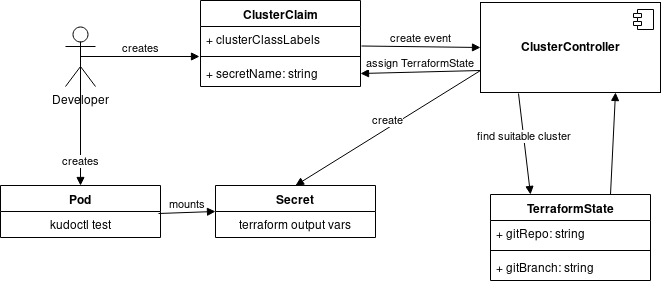

The diagram above was exported from draw.io. Its source (the exported page's mxGraphModel, read from the mxfile embedded in the PNG):
<mxGraphModel dx="2012" dy="1112" grid="1" gridSize="10" guides="1" tooltips="1" connect="1" arrows="1" fold="1" page="1" pageScale="1" pageWidth="850" pageHeight="1100" math="0" shadow="0">
  <root>
    <mxCell id="0" />
    <mxCell id="1" parent="0" />
    <mxCell id="CcMJTApIYFNZRT6TgTQf-1" value="Developer" style="shape=umlActor;verticalLabelPosition=bottom;labelBackgroundColor=#ffffff;verticalAlign=top;html=1;outlineConnect=0;" vertex="1" parent="1">
      <mxGeometry x="160" y="436" width="30" height="60" as="geometry" />
    </mxCell>
    <mxCell id="CcMJTApIYFNZRT6TgTQf-2" value="ClusterClaim" style="swimlane;fontStyle=1;align=center;verticalAlign=top;childLayout=stackLayout;horizontal=1;startSize=26;horizontalStack=0;resizeParent=1;resizeParentMax=0;resizeLast=0;collapsible=1;marginBottom=0;" vertex="1" parent="1">
      <mxGeometry x="295" y="410" width="160" height="86" as="geometry" />
    </mxCell>
    <mxCell id="CcMJTApIYFNZRT6TgTQf-3" value="+ clusterClassLabels" style="text;strokeColor=none;fillColor=none;align=left;verticalAlign=top;spacingLeft=4;spacingRight=4;overflow=hidden;rotatable=0;points=[[0,0.5],[1,0.5]];portConstraint=eastwest;" vertex="1" parent="CcMJTApIYFNZRT6TgTQf-2">
      <mxGeometry y="26" width="160" height="26" as="geometry" />
    </mxCell>
    <mxCell id="CcMJTApIYFNZRT6TgTQf-4" value="" style="line;strokeWidth=1;fillColor=none;align=left;verticalAlign=middle;spacingTop=-1;spacingLeft=3;spacingRight=3;rotatable=0;labelPosition=right;points=[];portConstraint=eastwest;" vertex="1" parent="CcMJTApIYFNZRT6TgTQf-2">
      <mxGeometry y="52" width="160" height="8" as="geometry" />
    </mxCell>
    <mxCell id="CcMJTApIYFNZRT6TgTQf-5" value="+ secretName: string" style="text;strokeColor=none;fillColor=none;align=left;verticalAlign=top;spacingLeft=4;spacingRight=4;overflow=hidden;rotatable=0;points=[[0,0.5],[1,0.5]];portConstraint=eastwest;" vertex="1" parent="CcMJTApIYFNZRT6TgTQf-2">
      <mxGeometry y="60" width="160" height="26" as="geometry" />
    </mxCell>
    <mxCell id="CcMJTApIYFNZRT6TgTQf-6" value="creates" style="html=1;verticalAlign=bottom;endArrow=block;entryX=-0.006;entryY=1.154;entryDx=0;entryDy=0;entryPerimeter=0;exitX=0.5;exitY=0.5;exitDx=0;exitDy=0;exitPerimeter=0;" edge="1" parent="1" source="CcMJTApIYFNZRT6TgTQf-1" target="CcMJTApIYFNZRT6TgTQf-3">
      <mxGeometry width="80" relative="1" as="geometry">
        <mxPoint x="165" y="400" as="sourcePoint" />
        <mxPoint x="185" y="550" as="targetPoint" />
      </mxGeometry>
    </mxCell>
    <mxCell id="CcMJTApIYFNZRT6TgTQf-7" value="&lt;b&gt;ClusterController&lt;/b&gt;" style="html=1;" vertex="1" parent="1">
      <mxGeometry x="575" y="412" width="180" height="90" as="geometry" />
    </mxCell>
    <mxCell id="CcMJTApIYFNZRT6TgTQf-8" value="" style="shape=component;jettyWidth=8;jettyHeight=4;" vertex="1" parent="CcMJTApIYFNZRT6TgTQf-7">
      <mxGeometry x="1" width="20" height="20" relative="1" as="geometry">
        <mxPoint x="-27" y="7" as="offset" />
      </mxGeometry>
    </mxCell>
    <mxCell id="CcMJTApIYFNZRT6TgTQf-9" value="create event" style="html=1;verticalAlign=bottom;endArrow=block;entryX=0;entryY=0.5;entryDx=0;entryDy=0;exitX=1.006;exitY=-0.077;exitDx=0;exitDy=0;exitPerimeter=0;" edge="1" parent="1" target="CcMJTApIYFNZRT6TgTQf-7">
      <mxGeometry width="80" relative="1" as="geometry">
        <mxPoint x="456" y="455.5" as="sourcePoint" />
        <mxPoint x="185" y="538" as="targetPoint" />
      </mxGeometry>
    </mxCell>
    <mxCell id="CcMJTApIYFNZRT6TgTQf-10" value="TerraformState" style="swimlane;fontStyle=1;align=center;verticalAlign=top;childLayout=stackLayout;horizontal=1;startSize=26;horizontalStack=0;resizeParent=1;resizeParentMax=0;resizeLast=0;collapsible=1;marginBottom=0;" vertex="1" parent="1">
      <mxGeometry x="585" y="604" width="160" height="86" as="geometry" />
    </mxCell>
    <mxCell id="CcMJTApIYFNZRT6TgTQf-11" value="+ gitRepo: string" style="text;strokeColor=none;fillColor=none;align=left;verticalAlign=top;spacingLeft=4;spacingRight=4;overflow=hidden;rotatable=0;points=[[0,0.5],[1,0.5]];portConstraint=eastwest;" vertex="1" parent="CcMJTApIYFNZRT6TgTQf-10">
      <mxGeometry y="26" width="160" height="26" as="geometry" />
    </mxCell>
    <mxCell id="CcMJTApIYFNZRT6TgTQf-12" value="" style="line;strokeWidth=1;fillColor=none;align=left;verticalAlign=middle;spacingTop=-1;spacingLeft=3;spacingRight=3;rotatable=0;labelPosition=right;points=[];portConstraint=eastwest;" vertex="1" parent="CcMJTApIYFNZRT6TgTQf-10">
      <mxGeometry y="52" width="160" height="8" as="geometry" />
    </mxCell>
    <mxCell id="CcMJTApIYFNZRT6TgTQf-13" value="+ gitBranch: string" style="text;strokeColor=none;fillColor=none;align=left;verticalAlign=top;spacingLeft=4;spacingRight=4;overflow=hidden;rotatable=0;points=[[0,0.5],[1,0.5]];portConstraint=eastwest;" vertex="1" parent="CcMJTApIYFNZRT6TgTQf-10">
      <mxGeometry y="60" width="160" height="26" as="geometry" />
    </mxCell>
    <mxCell id="CcMJTApIYFNZRT6TgTQf-14" value="find suitable cluster" style="html=1;verticalAlign=bottom;endArrow=block;exitX=0.211;exitY=1.011;exitDx=0;exitDy=0;entryX=0.25;entryY=0;entryDx=0;entryDy=0;exitPerimeter=0;" edge="1" parent="1" source="CcMJTApIYFNZRT6TgTQf-7" target="CcMJTApIYFNZRT6TgTQf-10">
      <mxGeometry width="80" relative="1" as="geometry">
        <mxPoint x="640" y="548" as="sourcePoint" />
        <mxPoint x="720" y="548" as="targetPoint" />
        <Array as="points" />
      </mxGeometry>
    </mxCell>
    <mxCell id="CcMJTApIYFNZRT6TgTQf-15" value="assign TerraformState" style="html=1;verticalAlign=bottom;endArrow=block;exitX=0;exitY=0.75;exitDx=0;exitDy=0;entryX=1;entryY=0.5;entryDx=0;entryDy=0;" edge="1" parent="1" source="CcMJTApIYFNZRT6TgTQf-7" target="CcMJTApIYFNZRT6TgTQf-5">
      <mxGeometry width="80" relative="1" as="geometry">
        <mxPoint x="460" y="523.5" as="sourcePoint" />
        <mxPoint x="540" y="523.5" as="targetPoint" />
      </mxGeometry>
    </mxCell>
    <mxCell id="CcMJTApIYFNZRT6TgTQf-16" value="create" style="html=1;verticalAlign=bottom;endArrow=block;exitX=0;exitY=0.75;exitDx=0;exitDy=0;entryX=0.5;entryY=0;entryDx=0;entryDy=0;" edge="1" parent="1" source="CcMJTApIYFNZRT6TgTQf-7" target="CcMJTApIYFNZRT6TgTQf-18">
      <mxGeometry width="80" relative="1" as="geometry">
        <mxPoint x="-620" y="718" as="sourcePoint" />
        <mxPoint x="390" y="588" as="targetPoint" />
      </mxGeometry>
    </mxCell>
    <mxCell id="CcMJTApIYFNZRT6TgTQf-17" value="" style="html=1;verticalAlign=bottom;endArrow=block;entryX=0.75;entryY=1;entryDx=0;entryDy=0;exitX=0.75;exitY=0;exitDx=0;exitDy=0;" edge="1" parent="1" source="CcMJTApIYFNZRT6TgTQf-10" target="CcMJTApIYFNZRT6TgTQf-7">
      <mxGeometry width="80" relative="1" as="geometry">
        <mxPoint x="-620" y="718" as="sourcePoint" />
        <mxPoint x="-540" y="718" as="targetPoint" />
      </mxGeometry>
    </mxCell>
    <mxCell id="CcMJTApIYFNZRT6TgTQf-18" value="Secret" style="swimlane;fontStyle=1;align=center;verticalAlign=top;childLayout=stackLayout;horizontal=1;startSize=26;horizontalStack=0;resizeParent=1;resizeParentMax=0;resizeLast=0;collapsible=1;marginBottom=0;" vertex="1" parent="1">
      <mxGeometry x="310" y="595" width="160" height="52" as="geometry" />
    </mxCell>
    <mxCell id="CcMJTApIYFNZRT6TgTQf-19" value="terraform output vars" style="text;strokeColor=none;fillColor=none;align=center;verticalAlign=top;spacingLeft=4;spacingRight=4;overflow=hidden;rotatable=0;points=[[0,0.5],[1,0.5]];portConstraint=eastwest;" vertex="1" parent="CcMJTApIYFNZRT6TgTQf-18">
      <mxGeometry y="26" width="160" height="26" as="geometry" />
    </mxCell>
    <mxCell id="CcMJTApIYFNZRT6TgTQf-20" value="Pod" style="swimlane;fontStyle=1;align=center;verticalAlign=top;childLayout=stackLayout;horizontal=1;startSize=26;horizontalStack=0;resizeParent=1;resizeParentMax=0;resizeLast=0;collapsible=1;marginBottom=0;" vertex="1" parent="1">
      <mxGeometry x="95" y="595" width="160" height="52" as="geometry" />
    </mxCell>
    <mxCell id="CcMJTApIYFNZRT6TgTQf-21" value="kudoctl test" style="text;strokeColor=none;fillColor=none;align=center;verticalAlign=top;spacingLeft=4;spacingRight=4;overflow=hidden;rotatable=0;points=[[0,0.5],[1,0.5]];portConstraint=eastwest;" vertex="1" parent="CcMJTApIYFNZRT6TgTQf-20">
      <mxGeometry y="26" width="160" height="26" as="geometry" />
    </mxCell>
    <mxCell id="CcMJTApIYFNZRT6TgTQf-22" value="creates" style="html=1;verticalAlign=bottom;endArrow=block;exitX=0.5;exitY=0.5;exitDx=0;exitDy=0;exitPerimeter=0;entryX=0.5;entryY=0;entryDx=0;entryDy=0;" edge="1" parent="1" source="CcMJTApIYFNZRT6TgTQf-1" target="CcMJTApIYFNZRT6TgTQf-20">
      <mxGeometry x="0.7586" width="80" relative="1" as="geometry">
        <mxPoint x="-620" y="718" as="sourcePoint" />
        <mxPoint x="-540" y="718" as="targetPoint" />
        <mxPoint as="offset" />
      </mxGeometry>
    </mxCell>
    <mxCell id="CcMJTApIYFNZRT6TgTQf-23" value="mounts" style="html=1;verticalAlign=bottom;endArrow=block;entryX=0;entryY=0.5;entryDx=0;entryDy=0;exitX=0.988;exitY=0.077;exitDx=0;exitDy=0;exitPerimeter=0;" edge="1" parent="1" source="CcMJTApIYFNZRT6TgTQf-21" target="CcMJTApIYFNZRT6TgTQf-18">
      <mxGeometry width="80" relative="1" as="geometry">
        <mxPoint x="-620" y="718" as="sourcePoint" />
        <mxPoint x="-540" y="718" as="targetPoint" />
      </mxGeometry>
    </mxCell>
  </root>
</mxGraphModel>